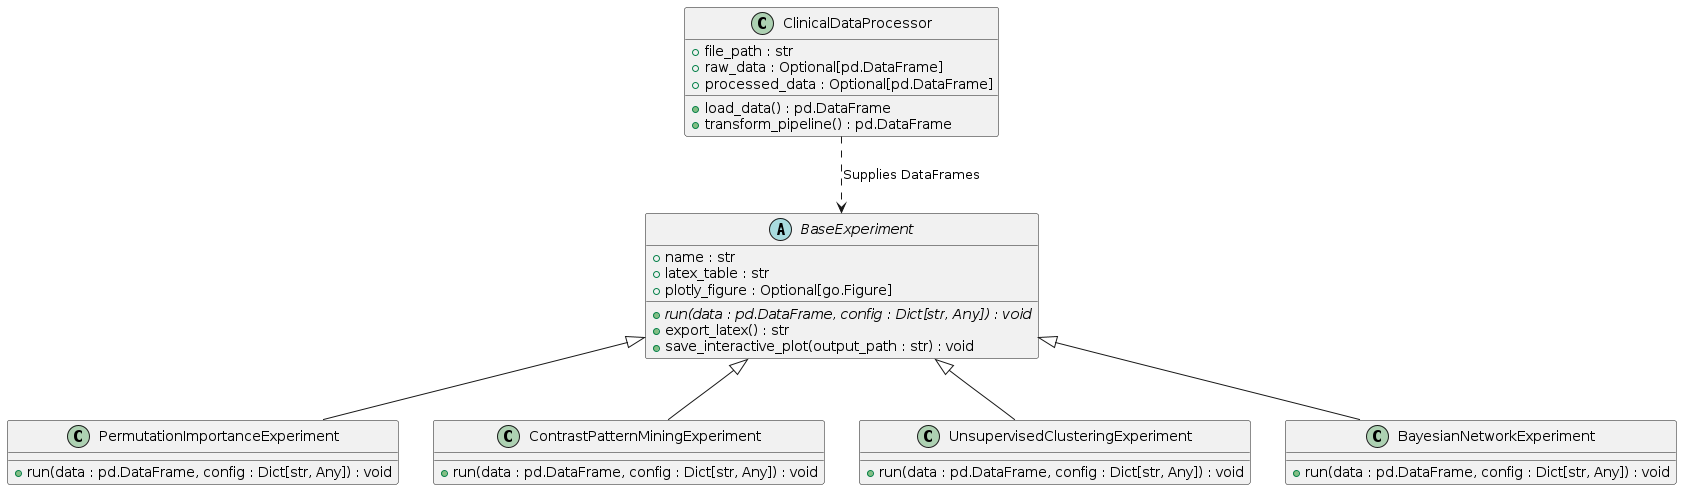

The diagram above was rendered by PlantUML. Its source (embedded in the PNG):
@startuml ClassesDiagram
abstract class BaseExperiment {
  + name : str
  + latex_table : str
  + plotly_figure : Optional[go.Figure]
  + {abstract} run(data : pd.DataFrame, config : Dict[str, Any]) : void
  + export_latex() : str
  + save_interactive_plot(output_path : str) : void
}

class PermutationImportanceExperiment {
  + run(data : pd.DataFrame, config : Dict[str, Any]) : void
}

class ContrastPatternMiningExperiment {
  + run(data : pd.DataFrame, config : Dict[str, Any]) : void
}

class UnsupervisedClusteringExperiment {
  + run(data : pd.DataFrame, config : Dict[str, Any]) : void
}

class BayesianNetworkExperiment {
  + run(data : pd.DataFrame, config : Dict[str, Any]) : void
}

class ClinicalDataProcessor {
  + file_path : str
  + raw_data : Optional[pd.DataFrame]
  + processed_data : Optional[pd.DataFrame]
  + load_data() : pd.DataFrame
  + transform_pipeline() : pd.DataFrame
}

BaseExperiment <|-- PermutationImportanceExperiment
BaseExperiment <|-- ContrastPatternMiningExperiment
BaseExperiment <|-- UnsupervisedClusteringExperiment
BaseExperiment <|-- BayesianNetworkExperiment

ClinicalDataProcessor ..> BaseExperiment : Supplies DataFrames
@endum